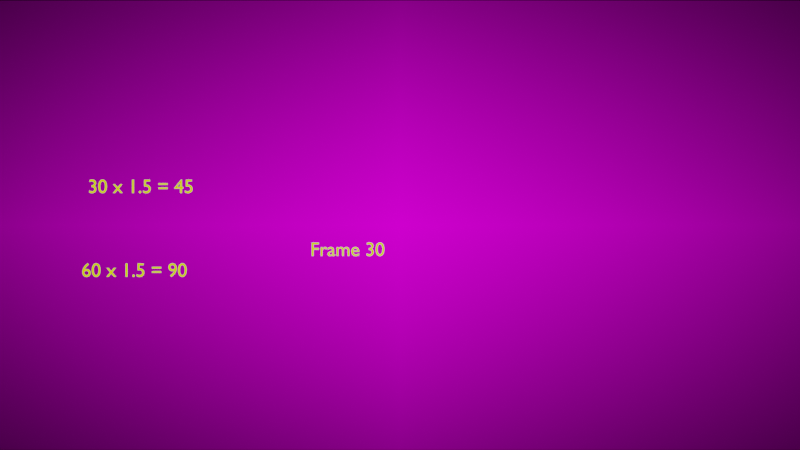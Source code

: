 # Source: video_editing_edit_effects_speed3.blend  (saved by Blender 3.1.6; exported with 4.5.12 LTS)
import bpy
from mathutils import Matrix  # noqa: F401  (used for matrix-valued properties, if any)

bpy.ops.wm.read_factory_settings(use_empty=True)
scene = bpy.context.scene
scene.name = 'Scene-multiply-slo-mo'

# ---- collections
col_text_003 = bpy.data.collections.new('text.003'); scene.collection.children.link(col_text_003)
col_shapes_003 = bpy.data.collections.new('shapes.003'); scene.collection.children.link(col_shapes_003)
col_global_003 = bpy.data.collections.new('global.003'); scene.collection.children.link(col_global_003)

# ---- images (referenced by path relative to the original .blend; pixels are not part of the script)
import os
ASSET_DIR = os.environ.get("B2B_ASSET_DIR", "")  # directory of the original .blend (textures are referenced by path, not embedded)
HERE = os.path.dirname(os.path.abspath(__file__))  # packed textures are extracted next to this script under _unpacked/

def load_image(name, relpath, width, height, colorspace="sRGB"):
    """Load a texture the original file referenced (path relative to the .blend, or extracted next to this script)."""
    p = next((c for c in (os.path.join(HERE, relpath), os.path.join(ASSET_DIR, relpath)) if relpath and os.path.exists(c)), "")
    if p:
        img = bpy.data.images.load(p, check_existing=True)
        img.name = name
    else:  # same state as the original file: an image datablock whose file is absent (Cycles renders it pink)
        img = bpy.data.images.new(name, width, height)
        img.source = "FILE"
        img.filepath = "//" + (relpath or name)
    img.colorspace_settings.name = colorspace
    return img
img_video_editing_effects_speed_multiply_slow_mo_1_png = load_image('video_editing_effects-speed-multiply-slow-mo-1.png', 'screenshots-original/video_editing_effects-speed-multiply-slow-mo-1.png', 1024, 1024, 'sRGB')
img_video_editing_effects_speed_multiply_slow_mo_2_png = load_image('video_editing_effects-speed-multiply-slow-mo-2.png', 'screenshots-original/video_editing_effects-speed-multiply-slow-mo-2.png', 1024, 1024, 'sRGB')
img_video_editing_effects_speed_multiply_slow_mo_3_png = load_image('video_editing_effects-speed-multiply-slow-mo-3.png', 'screenshots-original/video_editing_effects-speed-multiply-slow-mo-3.png', 1024, 1024, 'sRGB')
img_video_editing_effects_speed_multiply_slow_mo_4_png = load_image('video_editing_effects-speed-multiply-slow-mo-4.png', 'screenshots-original/video_editing_effects-speed-multiply-slow-mo-4.png', 1024, 1024, 'sRGB')

# ---- materials (node trees are filled in below, after node groups)
mat_material = bpy.data.materials.new('Material')
mat_material.use_transparent_shadow = False
mat_material_002 = bpy.data.materials.new('Material.002')
mat_material_002.use_transparent_shadow = False
mat_yellow = bpy.data.materials.new('Yellow')
mat_yellow.use_transparent_shadow = False
mat_slide1 = bpy.data.materials.new('slide1')
mat_slide1.surface_render_method = 'BLENDED'
mat_slide1.blend_method = 'BLEND'
mat_slide1.use_transparent_shadow = False
mat_slide2 = bpy.data.materials.new('slide2')
mat_slide2.surface_render_method = 'BLENDED'
mat_slide2.blend_method = 'BLEND'
mat_slide2.use_transparent_shadow = False
mat_slide3 = bpy.data.materials.new('Slide3')
mat_slide3.surface_render_method = 'BLENDED'
mat_slide3.blend_method = 'BLEND'
mat_slide3.use_transparent_shadow = False
mat_slide4 = bpy.data.materials.new('slide4')
mat_slide4.surface_render_method = 'BLENDED'
mat_slide4.blend_method = 'BLEND'
mat_slide4.use_transparent_shadow = False

# ---- node groups
ng_offset_radius_gpv3_conversion = bpy.data.node_groups.new('Offset Radius GPv3 Conversion', 'GeometryNodeTree')
_s = ng_offset_radius_gpv3_conversion.interface.new_socket(name='Geometry', in_out='OUTPUT', socket_type='NodeSocketGeometry')
_s = ng_offset_radius_gpv3_conversion.interface.new_socket(name='Geometry', in_out='INPUT', socket_type='NodeSocketGeometry')
_s = ng_offset_radius_gpv3_conversion.interface.new_socket(name='Offset', in_out='INPUT', socket_type='NodeSocketFloat')
_s.subtype = 'DISTANCE'
_s = ng_offset_radius_gpv3_conversion.interface.new_socket(name='Layer', in_out='INPUT', socket_type='NodeSocketString')
ng_offset_radius_gpv3_conversion.is_modifier = True
_N = ng_offset_radius_gpv3_conversion.nodes; _L = ng_offset_radius_gpv3_conversion.links
n0 = _N.new('NodeGroupOutput'); n0.name = 'Group Output'; n0.location = (800, 160)
n1 = _N.new('NodeGroupInput'); n1.name = 'Group Input'; n1.location = (0, 160)
n2 = _N.new('GeometryNodeSetCurveRadius'); n2.name = 'Set Curve Radius'; n2.location = (600, 160)
n3 = _N.new('GeometryNodeInputNamedLayerSelection'); n3.name = 'Named Layer Selection'; n3.location = (200, 100)
n4 = _N.new('GeometryNodeInputRadius'); n4.name = 'Radius'; n4.location = (0, 0)
n5 = _N.new('ShaderNodeMath'); n5.name = 'Math'; n5.location = (200, 0)
n6 = _N.new('ShaderNodeClamp'); n6.name = 'Clamp'; n6.location = (400, 0)
n6.inputs[2].default_value = 3.403e+38
_L.new(n1.outputs[0], n2.inputs[0])
_L.new(n2.outputs[0], n0.inputs[0])
_L.new(n1.outputs[2], n3.inputs[0])
_L.new(n3.outputs[0], n2.inputs[1])
_L.new(n1.outputs[1], n5.inputs[0])
_L.new(n4.outputs[0], n5.inputs[1])
_L.new(n5.outputs[0], n6.inputs[0])
_L.new(n6.outputs[0], n2.inputs[2])
n0.is_active_output = True

# ---- material node trees
mat_material.use_nodes = True; mat_material.node_tree.nodes.clear()
_N = mat_material.node_tree.nodes; _L = mat_material.node_tree.links
n0 = _N.new('ShaderNodeOutputMaterial'); n0.name = 'Material Output'; n0.location = (300, 300)
n1 = _N.new('ShaderNodeEmission'); n1.name = 'Emission'; n1.location = (10, 300)
n1.inputs[0].default_value = (1.0, 1.0, 0.0, 1.0)
_L.new(n1.outputs[0], n0.inputs[0])
n0.is_active_output = True
mat_material_002.use_nodes = True; mat_material_002.node_tree.nodes.clear()
_N = mat_material_002.node_tree.nodes; _L = mat_material_002.node_tree.links
n0 = _N.new('ShaderNodeOutputMaterial'); n0.name = 'Material Output'; n0.location = (300, 300)
n1 = _N.new('ShaderNodeEmission'); n1.name = 'Emission'; n1.location = (10, 300)
n1.inputs[0].default_value = (1.0, 1.0, 0.0, 1.0)
_L.new(n1.outputs[0], n0.inputs[0])
n0.is_active_output = True
mat_slide1.use_nodes = True; mat_slide1.node_tree.nodes.clear()
_N = mat_slide1.node_tree.nodes; _L = mat_slide1.node_tree.links
n0 = _N.new('ShaderNodeTexImage'); n0.name = 'Image Texture'; n0.location = (-491, 559)
n0.image = img_video_editing_effects_speed_multiply_slow_mo_1_png
n0.extension = 'CLIP'
n1 = _N.new('ShaderNodeEmission'); n1.name = 'Emission'; n1.location = (-53, 474)
n2 = _N.new('ShaderNodeOutputMaterial'); n2.name = 'Material Output'; n2.location = (280, 479)
_L.new(n1.outputs[0], n2.inputs[0])
_L.new(n0.outputs[0], n1.inputs[0])
n2.is_active_output = True
mat_slide2.use_nodes = True; mat_slide2.node_tree.nodes.clear()
_N = mat_slide2.node_tree.nodes; _L = mat_slide2.node_tree.links
n0 = _N.new('ShaderNodeTexImage'); n0.name = 'Image Texture'; n0.location = (-491, 559)
n0.image = img_video_editing_effects_speed_multiply_slow_mo_2_png
n0.extension = 'CLIP'
n1 = _N.new('ShaderNodeEmission'); n1.name = 'Emission'; n1.location = (-53, 474)
n2 = _N.new('ShaderNodeOutputMaterial'); n2.name = 'Material Output'; n2.location = (280, 479)
_L.new(n1.outputs[0], n2.inputs[0])
_L.new(n0.outputs[0], n1.inputs[0])
n2.is_active_output = True
mat_slide3.use_nodes = True; mat_slide3.node_tree.nodes.clear()
_N = mat_slide3.node_tree.nodes; _L = mat_slide3.node_tree.links
n0 = _N.new('ShaderNodeTexImage'); n0.name = 'Image Texture'; n0.location = (-491, 559)
n0.image = img_video_editing_effects_speed_multiply_slow_mo_3_png
n0.extension = 'CLIP'
n1 = _N.new('ShaderNodeEmission'); n1.name = 'Emission'; n1.location = (-53, 474)
n2 = _N.new('ShaderNodeOutputMaterial'); n2.name = 'Material Output'; n2.location = (280, 479)
_L.new(n1.outputs[0], n2.inputs[0])
_L.new(n0.outputs[0], n1.inputs[0])
n2.is_active_output = True
mat_slide4.use_nodes = True; mat_slide4.node_tree.nodes.clear()
_N = mat_slide4.node_tree.nodes; _L = mat_slide4.node_tree.links
n0 = _N.new('ShaderNodeTexImage'); n0.name = 'Image Texture'; n0.location = (-491, 559)
n0.image = img_video_editing_effects_speed_multiply_slow_mo_4_png
n0.extension = 'CLIP'
n1 = _N.new('ShaderNodeEmission'); n1.name = 'Emission'; n1.location = (-53, 474)
n2 = _N.new('ShaderNodeOutputMaterial'); n2.name = 'Material Output'; n2.location = (280, 479)
_L.new(n1.outputs[0], n2.inputs[0])
_L.new(n0.outputs[0], n1.inputs[0])
n2.is_active_output = True

# ---- cameras
cam_camera_007 = bpy.data.cameras.new('Camera.007')
cam_camera_007.type = 'ORTHO'
cam_camera_007.ortho_scale = 1.78

# ---- meshes
me_scene_multiply_slow_mo = bpy.data.meshes.new('Scene-multiply-slow-mo')
me_scene_multiply_slow_mo.from_pydata([(-0.9293, -0.5, 0.0), (0.9293, -0.5, 0.0), (-0.9293, 0.5, 0.0), (0.9293, 0.5, 0.0)], [], [(0, 1, 3, 2)])
_uv = me_scene_multiply_slow_mo.uv_layers.new(name='UVMap')
_uv.uv.foreach_set('vector', [0.0, 0.0, 1.0, 0.0, 1.0, 1.0, 0.0, 1.0])
me_scene_multiply_slow_mo.materials.append(mat_slide1)
me_scene_multiply_slow_mo.use_remesh_fix_poles = True
me_scene_multiply_slow_mo.use_remesh_preserve_attributes = False
me_scene_multiply_slow_mo.update()
me_scene_multiply_slow_mo_001 = bpy.data.meshes.new('Scene-multiply-slow-mo.001')
me_scene_multiply_slow_mo_001.from_pydata([(-0.9293, -0.5, 0.0), (0.9293, -0.5, 0.0), (-0.9293, 0.5, 0.0), (0.9293, 0.5, 0.0)], [], [(0, 1, 3, 2)])
_uv = me_scene_multiply_slow_mo_001.uv_layers.new(name='UVMap')
_uv.uv.foreach_set('vector', [0.0, 0.0, 1.0, 0.0, 1.0, 1.0, 0.0, 1.0])
me_scene_multiply_slow_mo_001.materials.append(mat_slide2)
me_scene_multiply_slow_mo_001.use_remesh_fix_poles = True
me_scene_multiply_slow_mo_001.use_remesh_preserve_attributes = False
me_scene_multiply_slow_mo_001.update()
me_scene_multiply_slow_mo_002 = bpy.data.meshes.new('Scene-multiply-slow-mo.002')
me_scene_multiply_slow_mo_002.from_pydata([(-0.9293, -0.5, 0.0), (0.9293, -0.5, 0.0), (-0.9293, 0.5, 0.0), (0.9293, 0.5, 0.0)], [], [(0, 1, 3, 2)])
_uv = me_scene_multiply_slow_mo_002.uv_layers.new(name='UVMap')
_uv.uv.foreach_set('vector', [0.0, 0.0, 1.0, 0.0, 1.0, 1.0, 0.0, 1.0])
me_scene_multiply_slow_mo_002.materials.append(mat_slide3)
me_scene_multiply_slow_mo_002.use_remesh_fix_poles = True
me_scene_multiply_slow_mo_002.use_remesh_preserve_attributes = False
me_scene_multiply_slow_mo_002.update()
me_scene_multiply_slow_mo_003 = bpy.data.meshes.new('Scene-multiply-slow-mo.003')
me_scene_multiply_slow_mo_003.from_pydata([(-0.9293, -0.5, 0.0), (0.9293, -0.5, 0.0), (-0.9293, 0.5, 0.0), (0.9293, 0.5, 0.0)], [], [(0, 1, 3, 2)])
_uv = me_scene_multiply_slow_mo_003.uv_layers.new(name='UVMap')
_uv.uv.foreach_set('vector', [0.0, 0.0, 1.0, 0.0, 1.0, 1.0, 0.0, 1.0])
me_scene_multiply_slow_mo_003.materials.append(mat_slide4)
me_scene_multiply_slow_mo_003.use_remesh_fix_poles = True
me_scene_multiply_slow_mo_003.use_remesh_preserve_attributes = False
me_scene_multiply_slow_mo_003.update()

# ---- curves / text
txt_text_016 = bpy.data.curves.new('Text.016', 'FONT')
txt_text_016.dimensions = '2D'
txt_text_016.body = '30 x 1.5 = 45'
txt_text_016.materials.append(mat_material)
txt_text_017 = bpy.data.curves.new('Text.017', 'FONT')
txt_text_017.dimensions = '2D'
txt_text_017.body = 'Frame 30'
txt_text_017.materials.append(mat_material_002)
txt_text_018 = bpy.data.curves.new('Text.018', 'FONT')
txt_text_018.dimensions = '2D'
txt_text_018.body = '60 x 1.5 = 90'
txt_text_018.materials.append(mat_material)

# ---- objects
ob_formula_left_txt_008 = bpy.data.objects.new('formula-left-txt.008', txt_text_016)
ob_formula_right_txt_006 = bpy.data.objects.new('formula-right-txt.006', txt_text_017)
ob_formula_left_txt_009 = bpy.data.objects.new('formula-left-txt.009', txt_text_018)
ob_slide2 = bpy.data.objects.new('slide2', None)
ob_slide1 = bpy.data.objects.new('slide1', None)
ob_cam_multiply_slo_mo = bpy.data.objects.new('cam-multiply-slo-mo', cam_camera_007)
ob_scene_multiply_slow_mo = bpy.data.objects.new('Scene-multiply-slow-mo', me_scene_multiply_slow_mo)
ob_scene_multiply_slow_mo_001 = bpy.data.objects.new('Scene-multiply-slow-mo.001', me_scene_multiply_slow_mo_001)
ob_scene_multiply_slow_mo_002 = bpy.data.objects.new('Scene-multiply-slow-mo.002', me_scene_multiply_slow_mo_002)
ob_scene_multiply_slow_mo_003 = bpy.data.objects.new('Scene-multiply-slow-mo.003', me_scene_multiply_slow_mo_003)

# ---- transforms, parenting, visibility, modifiers, constraints
ob_formula_left_txt_008.location = (-0.6943, -0.49, 0.0715)
ob_formula_left_txt_008.rotation_euler = (1.571, -0.0, 0.0)
ob_formula_left_txt_008.scale = (0.04345, 0.04345, 0.04345)
ob_formula_right_txt_006.location = (-0.1997, -0.49, -0.06849)
ob_formula_right_txt_006.rotation_euler = (1.571, -0.0, 0.0)
ob_formula_right_txt_006.scale = (0.04345, 0.04345, 0.04345)
ob_formula_left_txt_009.location = (-0.7087, -0.49, -0.1148)
ob_formula_left_txt_009.rotation_euler = (1.571, -0.0, 0.0)
ob_formula_left_txt_009.scale = (0.04345, 0.04345, 0.04345)
ob_slide2.location = (1.426, 2.191e-08, -0.1653)
ob_slide2.scale = (1.0, 1.0, 0.8548)
ob_slide2.empty_image_offset = (0.0, 0.0)
ob_slide2.color = (0.0, 0.0, 0.0, 1.0)
ob_slide2.use_grease_pencil_lights = True
_m = ob_slide2.modifiers.new('Simplify', 'GREASE_PENCIL_SIMPLIFY')
_m.show_render = True
_m.length = 0.003
_m = ob_slide2.modifiers.new('Dot Dash', 'GREASE_PENCIL_DASH')
_m.show_render = True
_m = ob_slide2.modifiers.new('Thickness', 'GREASE_PENCIL_THICKNESS')
_m.show_render = True
_m.custom_curve.use_clip = True
_m.custom_curve.clip_max_x = 1.0
_m.custom_curve.clip_max_y = 1.0
_m.custom_curve.extend = 'EXTRAPOLATED'
_m.custom_curve.white_level = (1.0, 1.0, 1.0)
_m.thickness = 0.001
_m.use_uniform_thickness = True
ob_slide1.location = (-0.002848, -3.093e-09, 0.01899)
ob_slide1.empty_image_offset = (0.0, 0.0)
ob_slide1.color = (0.0, 0.0, 0.0, 1.0)
ob_slide1.use_grease_pencil_lights = True
_m = ob_slide1.modifiers.new('Simplify', 'GREASE_PENCIL_SIMPLIFY')
_m.show_render = True
_m.length = 0.003
_m = ob_slide1.modifiers.new('Dot Dash', 'GREASE_PENCIL_DASH')
_m.show_render = True
_m = ob_slide1.modifiers.new('Thickness', 'GREASE_PENCIL_THICKNESS')
_m.show_render = True
_m.custom_curve.use_clip = True
_m.custom_curve.clip_max_x = 1.0
_m.custom_curve.clip_max_y = 1.0
_m.custom_curve.extend = 'EXTRAPOLATED'
_m.custom_curve.white_level = (1.0, 1.0, 1.0)
_m.thickness = 0.001
_m.use_uniform_thickness = True
_m = ob_slide1.modifiers.new('Tint all', 'GREASE_PENCIL_TINT')
_m.show_render = True
_m.tree_node_filter = 'all'
_m.custom_curve.use_clip = True
_m.custom_curve.clip_max_x = 1.0
_m.custom_curve.clip_max_y = 1.0
_m.custom_curve.extend = 'EXTRAPOLATED'
_m.custom_curve.white_level = (1.0, 1.0, 1.0)
_m.factor = 0.0
_m.color = (0.0, 0.0, 0.0)
_m = ob_slide1.modifiers.new('Thickness all', 'NODES')
_m.node_group = ng_offset_radius_gpv3_conversion
_gi = [s.identifier for s in ng_offset_radius_gpv3_conversion.interface.items_tree if s.item_type == 'SOCKET' and s.in_out == 'INPUT']
_m[_gi[2]] = 'all'  # Layer
_m = ob_slide1.modifiers.new('Tint circle', 'GREASE_PENCIL_TINT')
_m.show_render = True
_m.tree_node_filter = 'circle'
_m.custom_curve.use_clip = True
_m.custom_curve.clip_max_x = 1.0
_m.custom_curve.clip_max_y = 1.0
_m.custom_curve.extend = 'EXTRAPOLATED'
_m.custom_curve.white_level = (1.0, 1.0, 1.0)
_m.factor = 0.0
_m.color = (0.0, 0.0, 0.0)
_m = ob_slide1.modifiers.new('Thickness circle', 'NODES')
_m.node_group = ng_offset_radius_gpv3_conversion
_gi = [s.identifier for s in ng_offset_radius_gpv3_conversion.interface.items_tree if s.item_type == 'SOCKET' and s.in_out == 'INPUT']
_m[_gi[2]] = 'circle'  # Layer
_m = ob_slide1.modifiers.new('Tint box offset', 'GREASE_PENCIL_TINT')
_m.show_render = True
_m.tree_node_filter = 'box offset'
_m.custom_curve.use_clip = True
_m.custom_curve.clip_max_x = 1.0
_m.custom_curve.clip_max_y = 1.0
_m.custom_curve.extend = 'EXTRAPOLATED'
_m.custom_curve.white_level = (1.0, 1.0, 1.0)
_m.factor = 0.0
_m.color = (0.0, 0.0, 0.0)
_m = ob_slide1.modifiers.new('Thickness box offset', 'NODES')
_m.node_group = ng_offset_radius_gpv3_conversion
_gi = [s.identifier for s in ng_offset_radius_gpv3_conversion.interface.items_tree if s.item_type == 'SOCKET' and s.in_out == 'INPUT']
_m[_gi[2]] = 'box offset'  # Layer
_m = ob_slide1.modifiers.new('Thickness.001', 'GREASE_PENCIL_THICKNESS')
_m.show_render = True
_m.custom_curve.use_clip = True
_m.custom_curve.clip_max_x = 1.0
_m.custom_curve.clip_max_y = 1.0
_m.custom_curve.extend = 'EXTRAPOLATED'
_m.custom_curve.white_level = (1.0, 1.0, 1.0)
ob_cam_multiply_slo_mo.location = (0.0, -2.0, 0.0)
ob_cam_multiply_slo_mo.rotation_euler = (1.571, -0.0, -0.0)
ob_cam_multiply_slo_mo.hide_select = True
ob_scene_multiply_slow_mo.location = (0.0, 0.0, 0.0)
ob_scene_multiply_slow_mo.rotation_euler = (1.571, 0.0, 0.0)
ob_scene_multiply_slow_mo_001.location = (1.947, 0.0, 0.0)
ob_scene_multiply_slow_mo_001.rotation_euler = (1.571, 0.0, 0.0)
ob_scene_multiply_slow_mo_002.location = (3.849, 0.0, 0.0)
ob_scene_multiply_slow_mo_002.rotation_euler = (1.571, 0.0, 0.0)
ob_scene_multiply_slow_mo_003.location = (5.818, 0.0, 0.0)
ob_scene_multiply_slow_mo_003.rotation_euler = (1.571, 0.0, 0.0)

# ---- collection membership
col_text_003.objects.link(ob_formula_left_txt_008)
col_text_003.objects.link(ob_formula_right_txt_006)
col_text_003.objects.link(ob_formula_left_txt_009)
col_shapes_003.objects.link(ob_slide2)
col_shapes_003.objects.link(ob_slide1)
col_global_003.objects.link(ob_cam_multiply_slo_mo)
col_global_003.objects.link(ob_scene_multiply_slow_mo)
col_global_003.objects.link(ob_scene_multiply_slow_mo_001)
col_global_003.objects.link(ob_scene_multiply_slow_mo_002)
col_global_003.objects.link(ob_scene_multiply_slow_mo_003)

# ---- scene / render settings (as saved in the file)
scene.camera = ob_cam_multiply_slo_mo
scene.frame_start = 0; scene.frame_end = 360; scene.frame_set(0)
scene.render.engine = 'BLENDER_EEVEE_NEXT'
scene.render.image_settings.exr_codec = 'NONE'
scene.render.fps = 30
scene.render.use_sequencer = False
scene.render.simplify_subdivision_render = 0
scene.render.simplify_child_particles_render = 0.0
scene.cycles.sampling_pattern = 'TABULATED_SOBOL'
scene.cycles.use_light_tree = False
scene.view_settings.view_transform = 'Filmic'
bpy.context.view_layer.update()
